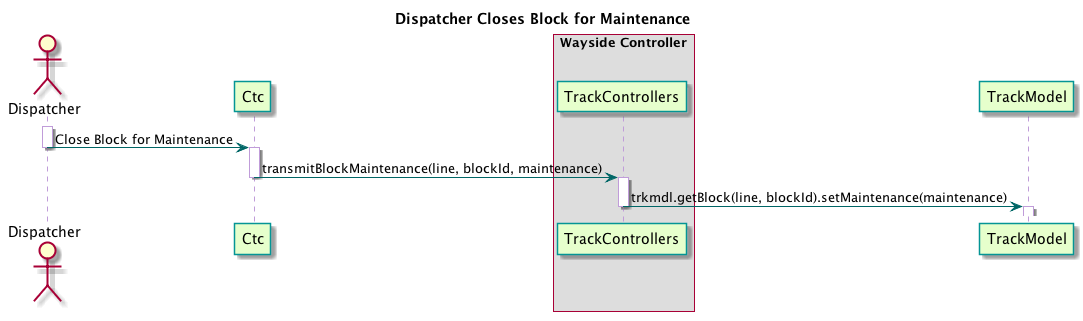

The diagram above was rendered by PlantUML. Its source (embedded in the PNG):
@startuml

title Dispatcher Closes Block for Maintenance

skinparam sequence {
  BackgroundColor transparent
  ParticipantBackgroundColor #e6ffcc
  ParticipantBorderColor 	#049595
  PackageBorderCOlor  #049595
  ArrowColor #006666
  LifeLineBorderColor #c09cd9
}

actor "Dispatcher"
participant Ctc
box "Wayside Controller"
participant TrackControllers
end box
participant TrackModel

activate Dispatcher
Dispatcher -> Ctc : Close Block for Maintenance
deactivate Dispatcher

activate Ctc
Ctc -> TrackControllers : transmitBlockMaintenance(line, blockId, maintenance)
deactivate Ctc

activate TrackControllers
TrackControllers -> TrackModel : trkmdl.getBlock(line, blockId).setMaintenance(maintenance)
deactivate TrackControllers

activate TrackModel
deactivate TrackModel


@enduml